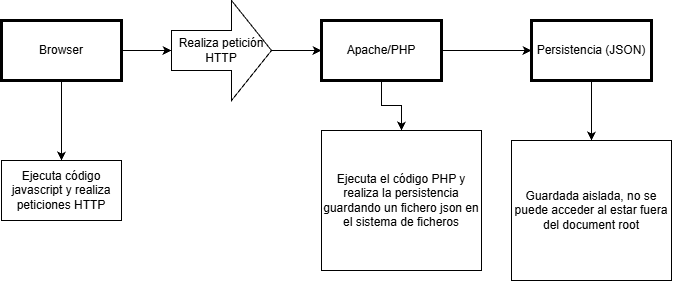

The diagram above was exported from draw.io. Its source (the exported page's mxGraphModel, read from the mxfile embedded in the PNG):
<mxGraphModel dx="1687" dy="465" grid="1" gridSize="10" guides="1" tooltips="1" connect="1" arrows="1" fold="1" page="1" pageScale="1" pageWidth="827" pageHeight="1169" math="0" shadow="0">
  <root>
    <mxCell id="0" />
    <mxCell id="1" parent="0" />
    <mxCell id="6iroaY4XLF0FP6oPabA5-5" edge="1" parent="1" source="6iroaY4XLF0FP6oPabA5-1" style="edgeStyle=orthogonalEdgeStyle;rounded=0;orthogonalLoop=1;jettySize=auto;html=1;defaultLabelBackgroundColor=page;labelPadding=0 4;" target="6iroaY4XLF0FP6oPabA5-4" value="">
      <mxGeometry relative="1" as="geometry" />
    </mxCell>
    <mxCell id="6iroaY4XLF0FP6oPabA5-8" edge="1" parent="1" source="6iroaY4XLF0FP6oPabA5-1" style="edgeStyle=orthogonalEdgeStyle;rounded=0;orthogonalLoop=1;jettySize=auto;html=1;defaultLabelBackgroundColor=page;labelPadding=0 4;" target="6iroaY4XLF0FP6oPabA5-7" value="">
      <mxGeometry relative="1" as="geometry" />
    </mxCell>
    <mxCell id="6iroaY4XLF0FP6oPabA5-1" parent="1" style="rounded=0;whiteSpace=wrap;html=1;strokeWidth=3;" value="Browser" vertex="1">
      <mxGeometry height="60" width="120" x="-10" y="190" as="geometry" />
    </mxCell>
    <mxCell id="6iroaY4XLF0FP6oPabA5-10" edge="1" parent="1" source="6iroaY4XLF0FP6oPabA5-2" style="edgeStyle=orthogonalEdgeStyle;rounded=0;orthogonalLoop=1;jettySize=auto;html=1;defaultLabelBackgroundColor=page;labelPadding=0 4;entryX=0.5;entryY=0;entryDx=0;entryDy=0;" target="6iroaY4XLF0FP6oPabA5-11" value="">
      <mxGeometry relative="1" as="geometry">
        <mxPoint x="370" y="330" as="targetPoint" />
      </mxGeometry>
    </mxCell>
    <mxCell id="6iroaY4XLF0FP6oPabA5-12" edge="1" parent="1" source="6iroaY4XLF0FP6oPabA5-2" style="edgeStyle=orthogonalEdgeStyle;rounded=0;orthogonalLoop=1;jettySize=auto;html=1;entryX=0;entryY=0.5;entryDx=0;entryDy=0;defaultLabelBackgroundColor=page;labelPadding=0 4;" target="6iroaY4XLF0FP6oPabA5-3">
      <mxGeometry relative="1" as="geometry" />
    </mxCell>
    <mxCell id="6iroaY4XLF0FP6oPabA5-2" parent="1" style="rounded=0;whiteSpace=wrap;html=1;strokeWidth=3;" value="Apache/PHP" vertex="1">
      <mxGeometry height="60" width="120" x="310" y="190" as="geometry" />
    </mxCell>
    <mxCell id="6iroaY4XLF0FP6oPabA5-15" edge="1" parent="1" source="6iroaY4XLF0FP6oPabA5-3" style="edgeStyle=orthogonalEdgeStyle;rounded=0;orthogonalLoop=1;jettySize=auto;html=1;exitX=0.5;exitY=1;exitDx=0;exitDy=0;entryX=0.5;entryY=0;entryDx=0;entryDy=0;defaultLabelBackgroundColor=page;labelPadding=0 4;" target="6iroaY4XLF0FP6oPabA5-13">
      <mxGeometry relative="1" as="geometry" />
    </mxCell>
    <mxCell id="6iroaY4XLF0FP6oPabA5-3" parent="1" style="rounded=0;whiteSpace=wrap;html=1;strokeWidth=3;" value="Persistencia (JSON)" vertex="1">
      <mxGeometry height="60" width="120" x="520" y="190" as="geometry" />
    </mxCell>
    <mxCell id="6iroaY4XLF0FP6oPabA5-6" edge="1" parent="1" source="6iroaY4XLF0FP6oPabA5-4" style="edgeStyle=orthogonalEdgeStyle;rounded=0;orthogonalLoop=1;jettySize=auto;html=1;defaultLabelBackgroundColor=page;labelPadding=0 4;" target="6iroaY4XLF0FP6oPabA5-2">
      <mxGeometry relative="1" as="geometry" />
    </mxCell>
    <mxCell id="6iroaY4XLF0FP6oPabA5-4" parent="1" style="shape=singleArrow;whiteSpace=wrap;html=1;arrowWidth=0.4;arrowSize=0.4;rounded=0;" value="Realiza petición&lt;br&gt;HTTP" vertex="1">
      <mxGeometry height="100" width="100" x="160" y="170" as="geometry" />
    </mxCell>
    <mxCell id="6iroaY4XLF0FP6oPabA5-7" parent="1" style="whiteSpace=wrap;html=1;rounded=0;" value="Ejecuta código javascript y realiza peticiones HTTP" vertex="1">
      <mxGeometry height="60" width="120" x="-10" y="330" as="geometry" />
    </mxCell>
    <mxCell id="6iroaY4XLF0FP6oPabA5-11" parent="1" style="whiteSpace=wrap;html=1;rounded=0;" value="Ejecuta el código PHP y realiza la persistencia guardando un fichero json en el sistema de ficheros" vertex="1">
      <mxGeometry height="140" width="160" x="310" y="300" as="geometry" />
    </mxCell>
    <mxCell id="6iroaY4XLF0FP6oPabA5-13" parent="1" style="whiteSpace=wrap;html=1;rounded=0;" value="Guardada aislada, no se puede acceder al estar fuera del document root" vertex="1">
      <mxGeometry height="140" width="160" x="500" y="310" as="geometry" />
    </mxCell>
  </root>
</mxGraphModel>